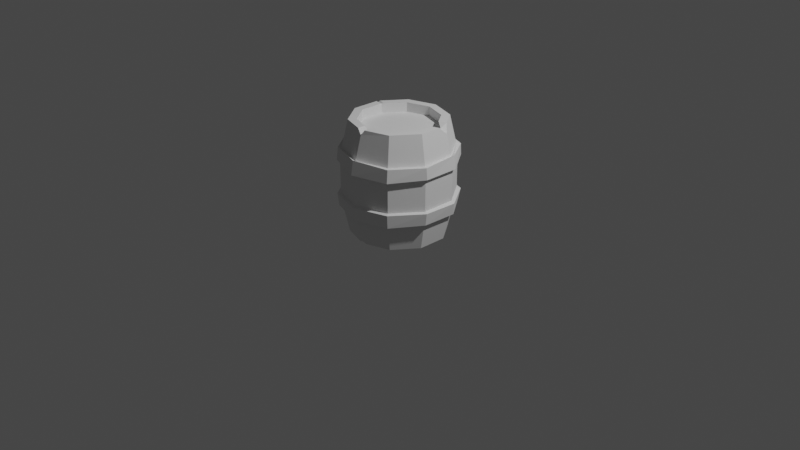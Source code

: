 # Source: scene_3_26.blend  (saved by Blender 3.4.6; exported with 4.5.12 LTS)
import bpy
from mathutils import Matrix  # noqa: F401  (used for matrix-valued properties, if any)

bpy.ops.wm.read_factory_settings(use_empty=True)
scene = bpy.context.scene
scene.name = 'Scene'

# ---- collections
col_collection = bpy.data.collections.new('Collection'); scene.collection.children.link(col_collection)

# ---- world
world_world = bpy.data.worlds.new('World'); scene.world = world_world
world_world.use_nodes = True; world_world.node_tree.nodes.clear()
_N = world_world.node_tree.nodes; _L = world_world.node_tree.links
n0 = _N.new('ShaderNodeOutputWorld'); n0.name = 'World Output'; n0.location = (300, 300)
n1 = _N.new('ShaderNodeBackground'); n1.name = 'Background'; n1.location = (10, 300)
n1.inputs[0].default_value = (0.05088, 0.05088, 0.05088, 1.0)
_L.new(n1.outputs[0], n0.inputs[0])
n0.is_active_output = True
world_world.color = (0.05088, 0.05088, 0.05088)
world_world.use_sun_shadow = False
world_world.sun_shadow_jitter_overblur = 0.0

# ---- cameras
cam_camera = bpy.data.cameras.new('Camera')
cam_camera.clip_end = 100.0
cam_camera.ortho_scale = 7.314

# ---- lights
light_light = bpy.data.lights.new('Light', 'POINT')
light_light.transmission_factor = 0.0
light_light.energy = 1000.0
light_light.shadow_soft_size = 0.1
light_light.shadow_maximum_resolution = 0.006
light_light.use_absolute_resolution = True

# ---- meshes
me_cylinder = bpy.data.meshes.new('Cylinder')
me_cylinder.from_pydata([(0.0, 0.4226, -0.6), (0.0, 0.4131, 0.6), (0.2428, 0.3342, 0.6), (0.3929, -0.1277, 0.6), (0.2428, -0.3342, 0.6), (-0.2484, -0.3419, -0.6), (-0.2428, -0.3342, 0.6), (-0.4019, -0.1306, -0.6), (-0.3929, -0.1277, 0.6), (-0.2484, 0.3419, -0.6), (-0.2428, 0.3342, 0.6), (0.0, 0.5835, -0.1662), (0.0, 0.5685, -0.2991), (0.0, 0.5685, 0.2991), (0.0, 0.5835, 0.1662), (0.343, 0.4721, 0.1662), (0.3342, 0.46, 0.2991), (0.3342, 0.46, -0.2991), (0.343, 0.4721, -0.1662), (0.555, 0.1803, 0.1662), (0.5407, 0.1757, 0.2991), (0.5407, 0.1757, -0.2991), (0.555, 0.1803, -0.1662), (0.555, -0.1803, 0.1662), (0.5407, -0.1757, 0.2991), (0.5407, -0.1757, -0.2991), (0.555, -0.1803, -0.1662), (0.343, -0.4721, 0.1662), (0.3342, -0.46, 0.2991), (0.3342, -0.46, -0.2991), (0.343, -0.4721, -0.1662), (0.0, -0.5835, 0.1662), (0.0, -0.5685, 0.2991), (0.0, -0.5685, -0.2991), (0.0, -0.5835, -0.1662), (-0.343, -0.4721, 0.1662), (-0.3342, -0.46, 0.2991), (-0.3342, -0.46, -0.2991), (-0.343, -0.4721, -0.1662), (-0.555, -0.1803, 0.1662), (-0.5407, -0.1757, 0.2991), (-0.5407, -0.1757, -0.2991), (-0.555, -0.1803, -0.1662), (-0.555, 0.1803, 0.1662), (-0.5407, 0.1757, 0.2991), (-0.5407, 0.1757, -0.2991), (-0.555, 0.1803, -0.1662), (-0.343, 0.4721, 0.1662), (-0.3342, 0.46, 0.2991), (-0.3342, 0.46, -0.2991), (-0.343, 0.4721, -0.1662), (-0.3534, 0.4845, -0.298), (-0.3646, 0.5051, -0.1913), (0.00115, 0.6228, -0.1862), (0.001477, 0.6002, -0.3068), (-0.3637, 0.5005, 0.1762), (-0.3543, 0.4877, 0.3172), (-8.98e-11, 0.6028, 0.3172), (-8.98e-11, 0.6187, 0.1762), (-0.5698, 0.1852, -0.2998), (-0.5884, 0.1912, -0.1762), (-0.5884, 0.1912, 0.1762), (-0.5733, 0.1863, 0.3172), (-0.5749, -0.1866, -0.3259), (-0.5891, -0.1937, -0.1879), (-0.5884, -0.1912, 0.1762), (-0.5733, -0.1863, 0.3172), (-0.3532, -0.4868, -0.3098), (-0.3637, -0.5005, -0.1762), (-0.3613, -0.4983, 0.1819), (-0.3543, -0.4877, 0.3172), (-8.98e-11, -0.6028, -0.3172), (-8.98e-11, -0.6187, -0.1762), (-0.004625, -0.6227, 0.1656), (-8.98e-11, -0.6028, 0.3172), (0.3543, -0.4877, -0.3172), (0.3637, -0.5005, -0.1762), (0.3683, -0.506, 0.1608), (0.3637, -0.4919, 0.2982), (0.5703, -0.1881, -0.307), (0.589, -0.1926, -0.1776), (0.5884, -0.1912, 0.1762), (0.5804, -0.1936, 0.2981), (0.5706, 0.1935, -0.3116), (0.5926, 0.1786, -0.1843), (0.5884, 0.1912, 0.1762), (0.5733, 0.1863, 0.3172), (0.3553, 0.4835, -0.3073), (0.3655, 0.5066, -0.1953), (0.3637, 0.5005, 0.1762), (0.3645, 0.4935, 0.2942), (0.2939, 0.4045, 0.6), (0.0, 0.5, 0.6), (0.4755, -0.1545, 0.6), (0.2939, -0.4045, 0.6), (-0.2939, -0.4045, 0.6), (-0.4755, -0.1545, 0.6), (-0.2939, 0.4045, 0.6), (0.0, 0.5084, -0.5633), (0.2939, 0.4045, -0.6), (0.4755, 0.1545, -0.6), (0.4755, -0.1545, -0.6), (0.2939, -0.4045, -0.6), (-0.2939, -0.4045, -0.6), (-0.4755, -0.1545, -0.6), (-0.2939, 0.4045, -0.6), (0.2484, 0.3419, -0.6), (0.4019, 0.1306, -0.6), (0.4019, -0.1306, -0.6), (0.2484, -0.3419, -0.6), (0.2428, 0.3342, 0.5), (2.971e-09, 0.4131, 0.5), (0.3929, 0.1277, 0.5), (0.3929, -0.1277, 0.5), (0.2428, -0.3342, 0.5), (2.971e-09, -0.4131, 0.5), (-0.2428, -0.3342, 0.5), (-0.3929, -0.1277, 0.5), (-0.3929, 0.1277, 0.5), (-0.2428, 0.3342, 0.5), (2.839e-09, 0.4226, -0.5), (0.2484, 0.3419, -0.5), (0.4019, 0.1306, -0.5), (0.4019, -0.1306, -0.5), (0.2484, -0.3419, -0.5), (2.839e-09, -0.4226, -0.5), (-0.2484, -0.3419, -0.5), (-0.4019, -0.1306, -0.5), (-0.4019, 0.1306, -0.5), (-0.2484, 0.3419, -0.5), (0.3929, 0.04572, 0.6), (0.3448, 0.194, 0.6), (0.4279, 0.139, 0.5645), (0.4274, 0.2208, 0.6), (0.4755, 0.07257, 0.6), (0.492, 0.1599, 0.524), (-0.05378, -0.3957, 0.6), (0.04023, -0.3972, 0.6011), (1.598e-09, -0.4131, 0.5462), (1.018e-09, -0.4094, 0.5657), (0.04023, -0.4841, 0.6011), (-0.05378, -0.4825, 0.6), (0.007562, -0.5036, 0.5504), (-0.3808, 0.1443, 0.6), (-0.3929, 0.08156, 0.6), (-0.3929, 0.1277, 0.5804), (-0.399, 0.1293, 0.598), (-0.4755, 0.1339, 0.6), (-0.4634, 0.1712, 0.6), (-0.4797, 0.1559, 0.5809), (0.04071, -0.4094, -0.6), (-0.04071, -0.4094, -0.6), (1.156e-09, -0.4226, -0.5593), (0.0002199, -0.4506, -0.5895), (-0.04071, -0.4868, -0.6), (0.04071, -0.4868, -0.6), (0.0005395, -0.508, -0.5616), (0.0005395, -0.5027, -0.5742), (-0.4262, 0.2224, -0.6), (-0.4755, 0.07063, -0.6), (-0.4924, 0.16, -0.5222), (-0.4873, 0.1583, -0.5348), (-0.4019, 0.04672, -0.6), (-0.3526, 0.1985, -0.6), (-0.4019, 0.1306, -0.5202), (-0.395, 0.1283, -0.5586)], [], [(20, 135, 134, 93, 24), (18, 15, 19, 22), (22, 19, 23, 26), (26, 23, 27, 30), (30, 27, 31, 34), (34, 31, 35, 38), (38, 35, 39, 42), (42, 39, 43, 46), (46, 43, 47, 50), (13, 92, 91, 16), (11, 14, 15, 18), (48, 97, 92, 13), (7, 162, 164, 128, 127), (9, 163, 158, 105), (44, 149, 148, 97, 48), (103, 37, 41, 104), (36, 95, 96, 40), (154, 156, 33, 37, 103), (32, 142, 141, 95, 36), (101, 25, 29, 102), (24, 93, 94, 28), (100, 21, 25, 101), (99, 17, 21, 100), (105, 49, 12, 98), (50, 47, 14, 11), (43, 39, 65, 61), (15, 14, 58, 89), (48, 13, 57, 56), (22, 26, 80, 84), (40, 44, 62, 66), (13, 16, 90, 57), (35, 31, 73, 69), (17, 12, 54, 87), (32, 36, 70, 74), (12, 49, 51, 54), (27, 23, 81, 77), (45, 41, 63, 59), (11, 18, 88, 53), (24, 28, 78, 82), (42, 46, 60, 64), (19, 15, 89, 85), (37, 33, 71, 67), (50, 11, 53, 52), (16, 20, 86, 90), (34, 38, 68, 72), (98, 12, 17, 99), (52, 53, 54, 51), (56, 57, 58, 55), (60, 52, 51, 59), (62, 56, 55, 61), (64, 60, 59, 63), (66, 62, 61, 65), (68, 64, 63, 67), (70, 66, 65, 69), (72, 68, 67, 71), (74, 70, 69, 73), (76, 72, 71, 75), (78, 74, 73, 77), (80, 76, 75, 79), (82, 78, 77, 81), (84, 80, 79, 83), (86, 82, 81, 85), (88, 84, 83, 87), (90, 86, 85, 89), (53, 88, 87, 54), (57, 90, 89, 58), (25, 21, 83, 79), (30, 34, 72, 76), (14, 47, 55, 58), (33, 29, 75, 71), (38, 42, 64, 68), (20, 24, 82, 86), (41, 37, 67, 63), (23, 19, 85, 81), (46, 50, 52, 60), (28, 32, 74, 78), (49, 45, 59, 51), (31, 27, 77, 73), (36, 40, 66, 70), (18, 22, 84, 88), (39, 35, 69, 65), (21, 17, 87, 83), (44, 48, 56, 62), (26, 30, 76, 80), (47, 43, 61, 55), (29, 25, 79, 75), (1, 2, 91, 92), (3, 130, 132), (2, 131, 133, 91), (3, 4, 94, 93), (6, 136, 138, 115, 116), (4, 137, 140, 94), (6, 8, 96, 95), (10, 143, 145, 118, 119), (8, 144, 147, 96), (10, 1, 92, 97), (106, 0, 98, 99), (107, 106, 99, 100), (108, 107, 100, 101), (109, 108, 101, 102), (109, 150, 152, 125, 124), (150, 109, 102, 155), (7, 5, 103, 104), (104, 41, 45, 160, 159), (158, 160, 45, 49, 105), (0, 9, 105, 98), (1, 10, 119, 111), (106, 107, 122, 121), (130, 3, 93, 134), (16, 91, 133, 135, 20), (110, 111, 119, 118, 117, 116, 115, 114, 113, 112), (8, 6, 116, 117), (4, 3, 113, 114), (2, 1, 111, 110), (143, 10, 97, 148), (136, 6, 95, 141), (132, 2, 110, 112), (40, 96, 147, 149, 44), (28, 94, 140, 142, 32), (3, 132, 112, 113), (120, 121, 122, 123, 124, 125, 126, 127, 128, 129), (5, 151, 154, 103), (107, 108, 123, 122), (9, 0, 120, 129), (5, 7, 127, 126), (108, 109, 124, 123), (0, 106, 121, 120), (164, 163, 9, 129, 128), (102, 29, 33, 156, 155), (130, 134, 135, 132), (132, 135, 133, 131), (132, 131, 2), (136, 139, 138), (139, 137, 138), (136, 141, 142, 139), (139, 142, 140, 137), (138, 137, 4, 114, 115), (143, 146, 145), (146, 144, 145), (143, 148, 149, 146), (146, 149, 147, 144), (145, 144, 8, 117, 118), (150, 153, 152), (153, 151, 152), (154, 157, 156), (157, 155, 156), (154, 151, 153, 157), (157, 153, 150, 155), (152, 151, 5, 126, 125), (158, 161, 160), (161, 159, 160), (162, 165, 164), (165, 163, 164), (158, 163, 165, 161), (161, 165, 162, 159), (162, 7, 104, 159)])
_uv = me_cylinder.uv_layers.new(name='UVMap')
_uv.uv.foreach_set('vector', [0.8, 0.8632, 0.8, 0.9655, 0.7735, 1.0, 0.7, 1.0, 0.7, 0.8632, 0.9, 0.6907, 0.9, 0.8093, 0.8, 0.8093, 0.8, 0.6907, 0.8, 0.6907, 0.8, 0.8093, 0.7, 0.8093, 0.7, 0.6907, 0.7, 0.6907, 0.7, 0.8093, 0.6, 0.8093, 0.6, 0.6907, 0.6, 0.6907, 0.6, 0.8093, 0.5, 0.8093, 0.5, 0.6907, 0.5, 0.6907, 0.5, 0.8093, 0.4, 0.8093, 0.4, 0.6907, 0.4, 0.6907, 0.4, 0.8093, 0.3, 0.8093, 0.3, 0.6907, 0.3, 0.6907, 0.3, 0.8093, 0.2, 0.8093, 0.2, 0.6907, 0.2, 0.6907, 0.2, 0.8093, 0.1, 0.8093, 0.1, 0.6907, 1.0, 0.8632, 1.0, 1.0, 0.9, 1.0, 0.9, 0.8632, 1.0, 0.6907, 1.0, 0.8093, 0.9, 0.8093, 0.9, 0.6907, 0.1, 0.8632, 0.1, 1.0, -7.451e-08, 1.0, -7.451e-08, 0.8632, 0.5571, 0.1873, 0.5571, 0.2724, 0.5571, 0.3127, 0.5571, 0.3127, 0.5571, 0.1873, 0.6308, 0.4141, 0.5807, 0.3453, 0.5454, 0.3567, 0.6089, 0.4442, 0.2, 0.8632, 0.2, 0.9913, 0.1933, 1.0, 0.1, 1.0, 0.1, 0.8632, 0.4, 0.5, 0.4, 0.6368, 0.3, 0.6368, 0.3, 0.5, 0.4, 0.8632, 0.4, 1.0, 0.3, 1.0, 0.3, 0.8632, 0.4861, 0.5, 0.5, 0.518, 0.5, 0.6368, 0.4, 0.6368, 0.4, 0.5, 0.5, 0.8632, 0.5, 0.9762, 0.4817, 1.0, 0.4, 1.0, 0.4, 0.8632, 0.7, 0.5, 0.7, 0.6368, 0.6, 0.6368, 0.6, 0.5, 0.7, 0.8632, 0.7, 1.0, 0.6, 1.0, 0.6, 0.8632, 0.8, 0.5, 0.8, 0.6368, 0.7, 0.6368, 0.7, 0.5, 0.9, 0.5, 0.9, 0.6368, 0.8, 0.6368, 0.8, 0.5, 0.1, 0.5, 0.1, 0.6368, -7.451e-08, 0.6368, -7.451e-08, 0.5167, 0.1, 0.6907, 0.1, 0.8093, -7.451e-08, 0.8093, -7.451e-08, 0.6907, 0.2, 0.8093, 0.3, 0.8093, 0.3, 0.8093, 0.2, 0.8093, 0.9, 0.8093, 1.0, 0.8093, 1.0, 0.8093, 0.9, 0.8093, 0.1, 0.8632, -7.451e-08, 0.8632, -7.451e-08, 0.8632, 0.1, 0.8632, 0.8, 0.6907, 0.7, 0.6907, 0.7, 0.6907, 0.8, 0.6907, 0.3, 0.8632, 0.2, 0.8632, 0.2, 0.8632, 0.3, 0.8632, 1.0, 0.8632, 0.9, 0.8632, 0.9, 0.8632, 1.0, 0.8632, 0.4, 0.8093, 0.5, 0.8093, 0.5, 0.8093, 0.4, 0.8093, 0.9, 0.6368, 1.0, 0.6368, 1.0, 0.6368, 0.9, 0.6368, 0.5, 0.8632, 0.4, 0.8632, 0.4, 0.8632, 0.5, 0.8632, -7.451e-08, 0.6368, 0.1, 0.6368, 0.1, 0.6368, -7.451e-08, 0.6368, 0.6, 0.8093, 0.7, 0.8093, 0.7, 0.8093, 0.6, 0.8093, 0.2, 0.6368, 0.3, 0.6368, 0.3, 0.6368, 0.2, 0.6368, 1.0, 0.6907, 0.9, 0.6907, 0.9, 0.6907, 1.0, 0.6907, 0.7, 0.8632, 0.6, 0.8632, 0.6, 0.8632, 0.7, 0.8632, 0.3, 0.6907, 0.2, 0.6907, 0.2, 0.6907, 0.3, 0.6907, 0.8, 0.8093, 0.9, 0.8093, 0.9, 0.8093, 0.8, 0.8093, 0.4, 0.6368, 0.5, 0.6368, 0.5, 0.6368, 0.4, 0.6368, 0.1, 0.6907, -7.451e-08, 0.6907, -7.451e-08, 0.6907, 0.1, 0.6907, 0.9, 0.8632, 0.8, 0.8632, 0.8, 0.8632, 0.9, 0.8632, 0.5, 0.6907, 0.4, 0.6907, 0.4, 0.6907, 0.5, 0.6907, 1.0, 0.5167, 1.0, 0.6368, 0.9, 0.6368, 0.9, 0.5, 0.1, 0.6907, -7.451e-08, 0.6907, -7.451e-08, 0.6368, 0.1, 0.6368, 0.1, 0.8632, -7.451e-08, 0.8632, -7.451e-08, 0.8093, 0.1, 0.8093, 0.2, 0.6907, 0.1, 0.6907, 0.1, 0.6368, 0.2, 0.6368, 0.2, 0.8632, 0.1, 0.8632, 0.1, 0.8093, 0.2, 0.8093, 0.3, 0.6907, 0.2, 0.6907, 0.2, 0.6368, 0.3, 0.6368, 0.3, 0.8632, 0.2, 0.8632, 0.2, 0.8093, 0.3, 0.8093, 0.4, 0.6907, 0.3, 0.6907, 0.3, 0.6368, 0.4, 0.6368, 0.4, 0.8632, 0.3, 0.8632, 0.3, 0.8093, 0.4, 0.8093, 0.5, 0.6907, 0.4, 0.6907, 0.4, 0.6368, 0.5, 0.6368, 0.5, 0.8632, 0.4, 0.8632, 0.4, 0.8093, 0.5, 0.8093, 0.6, 0.6907, 0.5, 0.6907, 0.5, 0.6368, 0.6, 0.6368, 0.6, 0.8632, 0.5, 0.8632, 0.5, 0.8093, 0.6, 0.8093, 0.7, 0.6907, 0.6, 0.6907, 0.6, 0.6368, 0.7, 0.6368, 0.7, 0.8632, 0.6, 0.8632, 0.6, 0.8093, 0.7, 0.8093, 0.8, 0.6907, 0.7, 0.6907, 0.7, 0.6368, 0.8, 0.6368, 0.8, 0.8632, 0.7, 0.8632, 0.7, 0.8093, 0.8, 0.8093, 0.9, 0.6907, 0.8, 0.6907, 0.8, 0.6368, 0.9, 0.6368, 0.9, 0.8632, 0.8, 0.8632, 0.8, 0.8093, 0.9, 0.8093, 1.0, 0.6907, 0.9, 0.6907, 0.9, 0.6368, 1.0, 0.6368, 1.0, 0.8632, 0.9, 0.8632, 0.9, 0.8093, 1.0, 0.8093, 0.7, 0.6368, 0.8, 0.6368, 0.8, 0.6368, 0.7, 0.6368, 0.6, 0.6907, 0.5, 0.6907, 0.5, 0.6907, 0.6, 0.6907, -7.451e-08, 0.8093, 0.1, 0.8093, 0.1, 0.8093, -7.451e-08, 0.8093, 0.5, 0.6368, 0.6, 0.6368, 0.6, 0.6368, 0.5, 0.6368, 0.4, 0.6907, 0.3, 0.6907, 0.3, 0.6907, 0.4, 0.6907, 0.8, 0.8632, 0.7, 0.8632, 0.7, 0.8632, 0.8, 0.8632, 0.3, 0.6368, 0.4, 0.6368, 0.4, 0.6368, 0.3, 0.6368, 0.7, 0.8093, 0.8, 0.8093, 0.8, 0.8093, 0.7, 0.8093, 0.2, 0.6907, 0.1, 0.6907, 0.1, 0.6907, 0.2, 0.6907, 0.6, 0.8632, 0.5, 0.8632, 0.5, 0.8632, 0.6, 0.8632, 0.1, 0.6368, 0.2, 0.6368, 0.2, 0.6368, 0.1, 0.6368, 0.5, 0.8093, 0.6, 0.8093, 0.6, 0.8093, 0.5, 0.8093, 0.4, 0.8632, 0.3, 0.8632, 0.3, 0.8632, 0.4, 0.8632, 0.9, 0.6907, 0.8, 0.6907, 0.8, 0.6907, 0.9, 0.6907, 0.3, 0.8093, 0.4, 0.8093, 0.4, 0.8093, 0.3, 0.8093, 0.8, 0.6368, 0.9, 0.6368, 0.9, 0.6368, 0.8, 0.6368, 0.2, 0.8632, 0.1, 0.8632, 0.1, 0.8632, 0.2, 0.8632, 0.7, 0.6907, 0.6, 0.6907, 0.6, 0.6907, 0.7, 0.6907, 0.1, 0.8093, 0.2, 0.8093, 0.2, 0.8093, 0.1, 0.8093, 0.6, 0.6368, 0.7, 0.6368, 0.7, 0.6368, 0.6, 0.6368, 0.25, 0.4483, 0.3666, 0.4104, 0.3911, 0.4442, 0.25, 0.49, 0.4386, 0.1887, 0.4386, 0.2719, 0.4351, 0.3107, 0.3666, 0.4104, 0.4155, 0.3431, 0.4551, 0.356, 0.3911, 0.4442, 0.4386, 0.1887, 0.3666, 0.08957, 0.3911, 0.05584, 0.4783, 0.1758, 0.1334, 0.08957, 0.2242, 0.06008, 0.25, 0.0517, 0.25, 0.0517, 0.1334, 0.08957, 0.3666, 0.08957, 0.2758, 0.06008, 0.2758, 0.01839, 0.3911, 0.05584, 0.1334, 0.08957, 0.0614, 0.1887, 0.02175, 0.1758, 0.1089, 0.05584, 0.1334, 0.4104, 0.06721, 0.3193, 0.0614, 0.3113, 0.0614, 0.3113, 0.1334, 0.4104, 0.0614, 0.1887, 0.0614, 0.2891, 0.02175, 0.3143, 0.02175, 0.1758, 0.1334, 0.4104, 0.25, 0.4483, 0.25, 0.49, 0.1089, 0.4442, 0.8692, 0.4141, 0.75, 0.4529, 0.75, 0.494, 0.8911, 0.4442, 0.9429, 0.3127, 0.8692, 0.4141, 0.8911, 0.4442, 0.9783, 0.3242, 0.9429, 0.1873, 0.9429, 0.3127, 0.9783, 0.3242, 0.9783, 0.1758, 0.8692, 0.08589, 0.9429, 0.1873, 0.9783, 0.1758, 0.8911, 0.05584, 0.8692, 0.08589, 0.7695, 0.05349, 0.75, 0.04714, 0.75, 0.04714, 0.8692, 0.08589, 0.7695, 0.05349, 0.8692, 0.08589, 0.8911, 0.05584, 0.7695, 0.01635, 0.5571, 0.1873, 0.6308, 0.08589, 0.6089, 0.05584, 0.5217, 0.1758, 0.3, 0.5, 0.3, 0.6368, 0.2, 0.6368, 0.2, 0.5354, 0.2271, 0.5, 0.1729, 0.5, 0.2, 0.5354, 0.2, 0.6368, 0.1, 0.6368, 0.1, 0.5, 0.75, 0.4529, 0.6308, 0.4141, 0.6089, 0.4442, 0.75, 0.494, 0.25, 0.4483, 0.1334, 0.4104, 0.1334, 0.4104, 0.25, 0.4483, 0.8692, 0.4141, 0.9429, 0.3127, 0.9429, 0.3127, 0.8692, 0.4141, 0.4386, 0.2719, 0.4386, 0.1887, 0.4783, 0.1758, 0.4783, 0.2848, 0.9, 0.8632, 0.9, 1.0, 0.8265, 1.0, 0.8, 0.9655, 0.8, 0.8632, 0.3666, 0.4104, 0.25, 0.4483, 0.1334, 0.4104, 0.0614, 0.3113, 0.0614, 0.1887, 0.1334, 0.08957, 0.25, 0.0517, 0.3666, 0.08957, 0.4386, 0.1887, 0.4386, 0.3113, 0.0614, 0.1887, 0.1334, 0.08957, 0.1334, 0.08957, 0.0614, 0.1887, 0.3666, 0.08957, 0.4386, 0.1887, 0.4386, 0.1887, 0.3666, 0.08957, 0.3666, 0.4104, 0.25, 0.4483, 0.25, 0.4483, 0.3666, 0.4104, 0.06721, 0.3193, 0.1334, 0.4104, 0.1089, 0.4442, 0.02756, 0.3322, 0.2242, 0.06008, 0.1334, 0.08957, 0.1089, 0.05584, 0.2242, 0.01839, 0.4351, 0.3107, 0.3666, 0.4104, 0.3666, 0.4104, 0.4386, 0.3113, 0.3, 0.8632, 0.3, 1.0, 0.2067, 1.0, 0.2, 0.9913, 0.2, 0.8632, 0.6, 0.8632, 0.6, 1.0, 0.5183, 1.0, 0.5, 0.9762, 0.5, 0.8632, 0.4386, 0.1887, 0.4351, 0.3107, 0.4386, 0.3113, 0.4386, 0.1887, 0.75, 0.4529, 0.8692, 0.4141, 0.9429, 0.3127, 0.9429, 0.1873, 0.8692, 0.08589, 0.75, 0.04714, 0.6308, 0.08589, 0.5571, 0.1873, 0.5571, 0.3127, 0.6308, 0.4141, 0.6308, 0.08589, 0.7305, 0.05349, 0.7305, 0.01635, 0.6089, 0.05584, 0.9429, 0.3127, 0.9429, 0.1873, 0.9429, 0.1873, 0.9429, 0.3127, 0.6308, 0.4141, 0.75, 0.4529, 0.75, 0.4529, 0.6308, 0.4141, 0.6308, 0.08589, 0.5571, 0.1873, 0.5571, 0.1873, 0.6308, 0.08589, 0.9429, 0.1873, 0.8692, 0.08589, 0.8692, 0.08589, 0.9429, 0.1873, 0.75, 0.4529, 0.8692, 0.4141, 0.8692, 0.4141, 0.75, 0.4529, 0.5571, 0.3127, 0.5807, 0.3453, 0.6308, 0.4141, 0.6308, 0.4141, 0.5571, 0.3127, 0.6, 0.5, 0.6, 0.6368, 0.5, 0.6368, 0.5, 0.518, 0.5139, 0.5, 0.4386, 0.2719, 0.4783, 0.2848, 0.4613, 0.3168, 0.4386, 0.3113, 0.4386, 0.3113, 0.4613, 0.3168, 0.4551, 0.356, 0.4155, 0.3431, 0.4318, 0.3091, 0.4155, 0.3431, 0.3666, 0.4104, 0.2242, 0.06008, 0.25, 0.05348, 0.25, 0.0517, 0.25, 0.05348, 0.2758, 0.06008, 0.25, 0.0517, 0.2242, 0.06008, 0.2242, 0.01839, 0.25, 0.004667, 0.2444, 0.04446, 0.2444, 0.04446, 0.25, 0.004667, 0.2758, 0.01839, 0.2758, 0.06008, 0.25, 0.0517, 0.2758, 0.06008, 0.3666, 0.08957, 0.3666, 0.08957, 0.25, 0.0517, 0.06721, 0.3193, 0.05921, 0.3116, 0.0614, 0.3113, 0.05921, 0.3116, 0.0614, 0.2891, 0.0614, 0.3113, 0.06721, 0.3193, 0.02756, 0.3322, 0.01977, 0.3248, 0.05921, 0.3116, 0.05921, 0.3116, 0.01977, 0.3248, 0.02175, 0.3143, 0.0614, 0.2891, 0.0614, 0.3113, 0.0614, 0.2891, 0.0614, 0.1887, 0.0614, 0.1887, 0.0614, 0.3113, 0.7695, 0.05349, 0.7522, 0.04905, 0.75, 0.04714, 0.7522, 0.04905, 0.7305, 0.05349, 0.75, 0.04714, 0.7305, 0.01635, 0.75, 0.01118, 0.75, 0.01, 0.75, 0.01118, 0.75, 0.01635, 0.75, 0.01, 0.7305, 0.01635, 0.7305, 0.05349, 0.75, 0.03249, 0.75, 0.01118, 0.75, 0.01118, 0.75, 0.03249, 0.7695, 0.05349, 0.7695, 0.01635, 0.75, 0.04714, 0.7305, 0.05349, 0.6308, 0.08589, 0.6308, 0.08589, 0.75, 0.04714, 0.5336, 0.3203, 0.5229, 0.3238, 0.5217, 0.3242, 0.5229, 0.3238, 0.5217, 0.2839, 0.5217, 0.3242, 0.5571, 0.2724, 0.5604, 0.3116, 0.5571, 0.3127, 0.5604, 0.3116, 0.5807, 0.3453, 0.5571, 0.3127, 0.5454, 0.3567, 0.5807, 0.3453, 0.5509, 0.3147, 0.5229, 0.3238, 0.5229, 0.3238, 0.5509, 0.3147, 0.5571, 0.2724, 0.5217, 0.2839, 0.5571, 0.2724, 0.5571, 0.1873, 0.5217, 0.1758, 0.5217, 0.2839])
me_cylinder.update()

# ---- objects
ob_light = bpy.data.objects.new('Light', light_light)
ob_camera = bpy.data.objects.new('Camera', cam_camera)
ob_cylinder = bpy.data.objects.new('Cylinder', me_cylinder)

# ---- transforms, parenting, visibility, modifiers, constraints
ob_light.location = (4.076, 1.005, 5.904)
ob_light.rotation_euler = (0.6503, 0.05522, 1.866)
ob_light.lock_rotations_4d = False
ob_light.empty_display_type = 'ARROWS'
ob_light.color = (0.0, 0.0, 0.0, 0.0)
ob_light.lineart.crease_threshold = 0.0
ob_camera.location = (7.359, -6.926, 4.958)
ob_camera.rotation_euler = (1.109, 0.0, 0.8149)
ob_camera.lock_rotations_4d = False
ob_camera.empty_display_type = 'ARROWS'
ob_camera.color = (0.0, 0.0, 0.0, 0.0)
ob_camera.display_type = 'WIRE'
ob_camera.lineart.crease_threshold = 0.0
ob_cylinder.location = (0.0, 0.0, 0.5)

# ---- collection membership
col_collection.objects.link(ob_light)
col_collection.objects.link(ob_camera)
col_collection.objects.link(ob_cylinder)

# ---- scene / render settings (as saved in the file)
scene.camera = ob_camera
scene.frame_start = 1; scene.frame_end = 250; scene.frame_set(1)
scene.render.engine = 'BLENDER_EEVEE_NEXT'
scene.cycles.sampling_pattern = 'TABULATED_SOBOL'
scene.cycles.use_light_tree = False
scene.view_settings.view_transform = 'Filmic'
bpy.context.view_layer.update()
